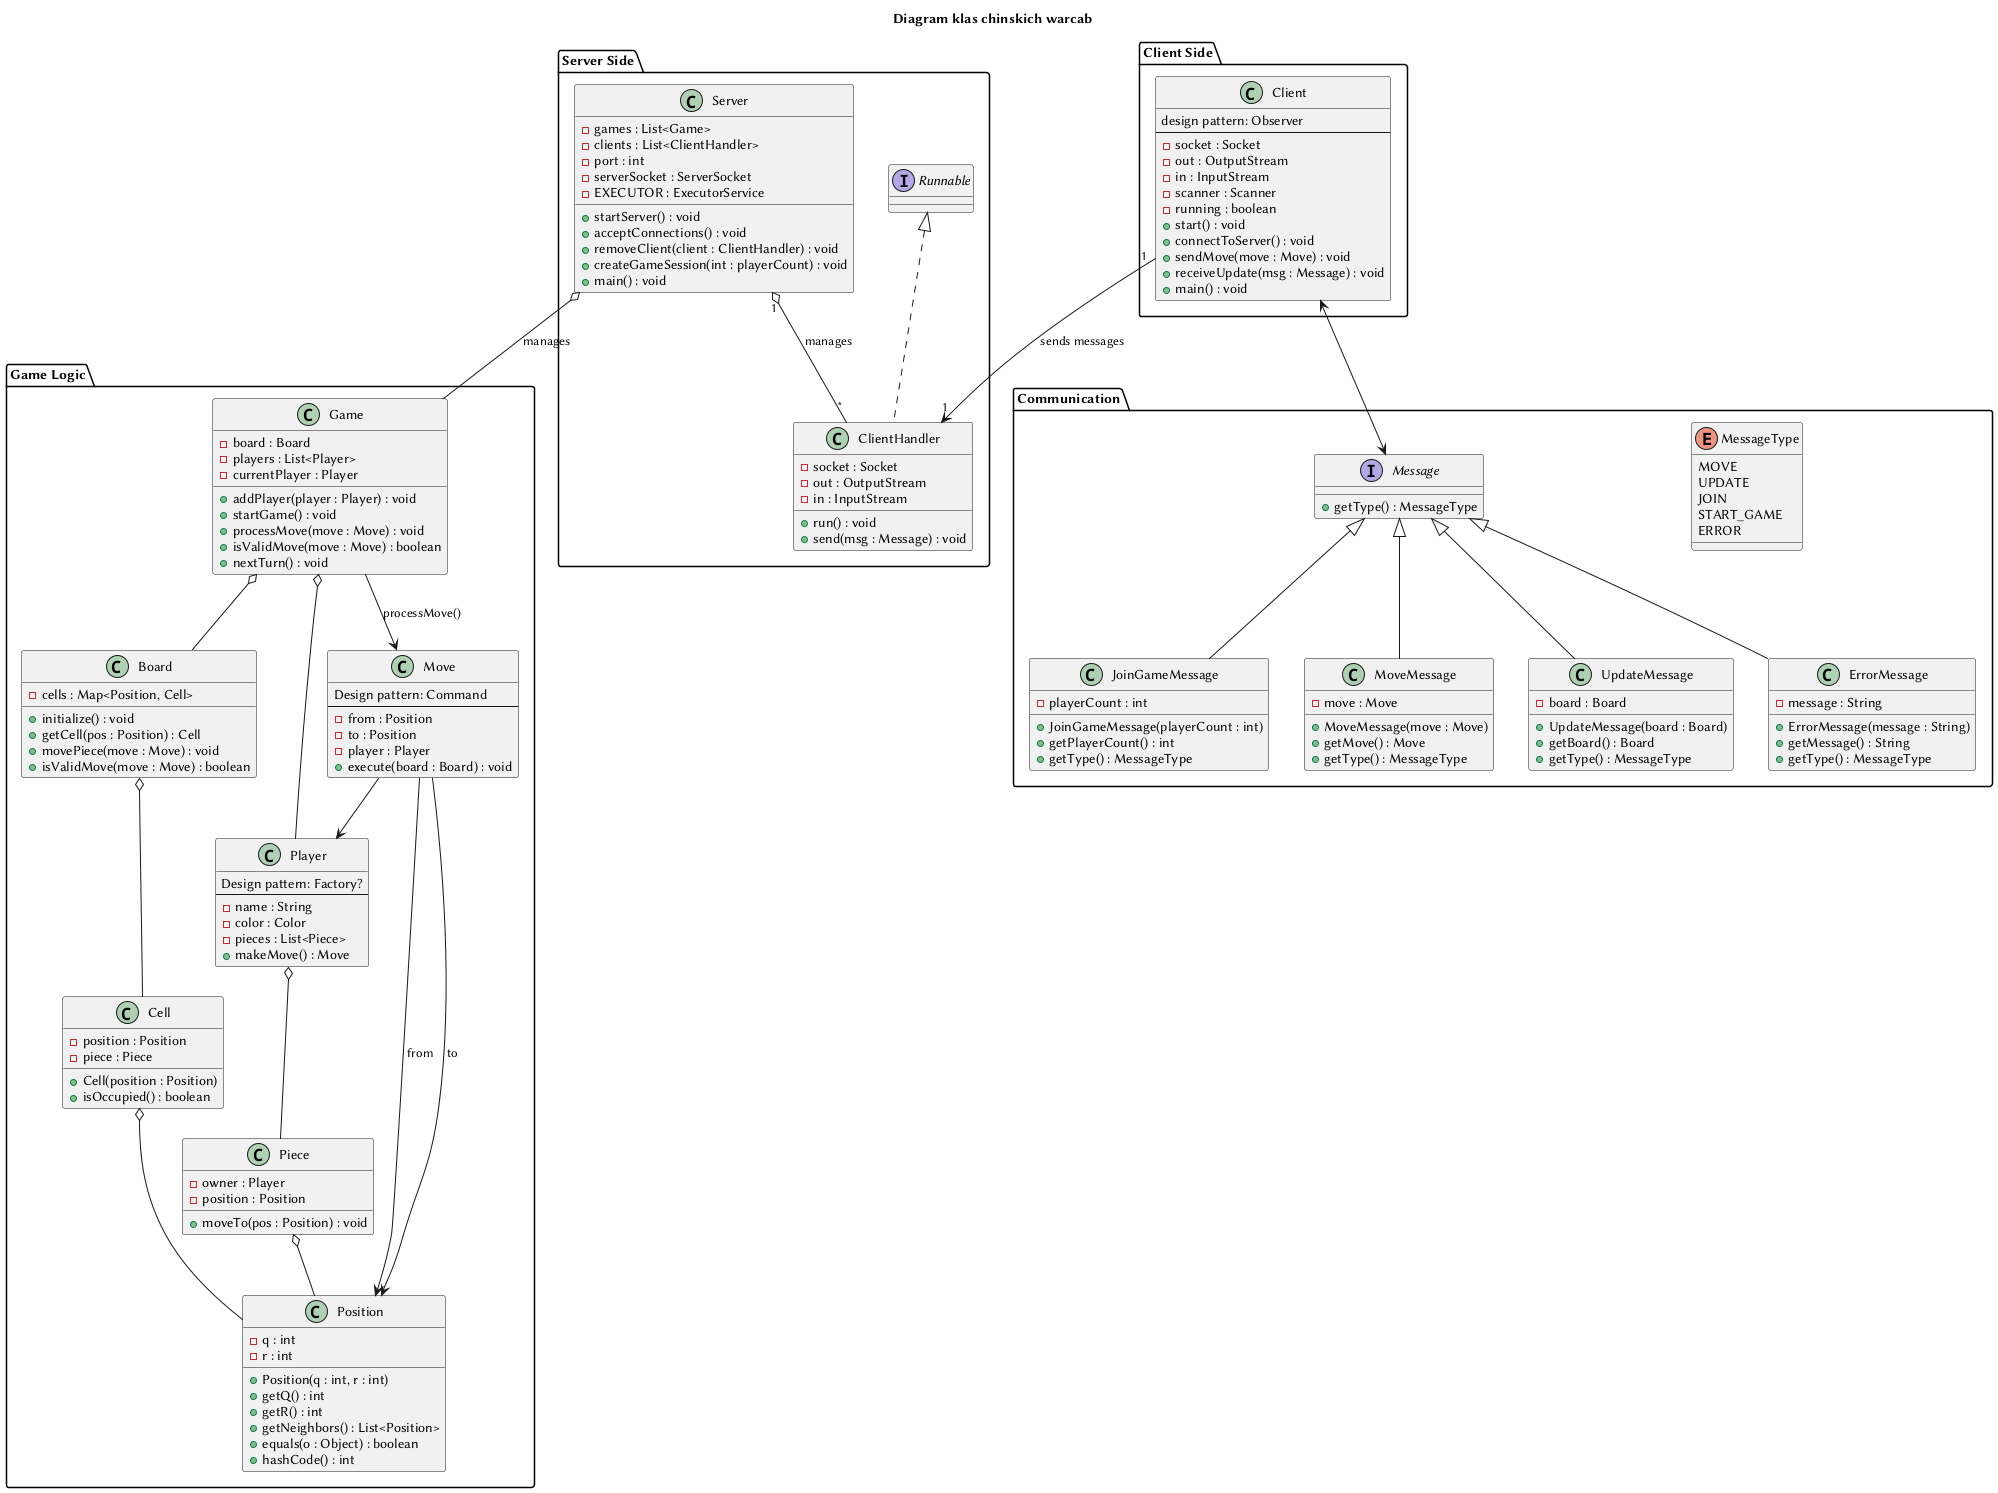

The diagram above was rendered by PlantUML. Its source (embedded in the PNG):
@startuml

title Diagram klas chinskich warcab

' pakiety
package "Server Side" {
    class Server {
        - games : List<Game>
        - clients : List<ClientHandler>
        - port : int
        - serverSocket : ServerSocket
        - EXECUTOR : ExecutorService
        + startServer() : void
        + acceptConnections() : void
        + removeClient(client : ClientHandler) : void
        + createGameSession(int : playerCount) : void
        + main() : void
    }

    class ClientHandler implements Runnable {
        - socket : Socket
        - out : OutputStream
        - in : InputStream
        + run() : void
        + send(msg : Message) : void
    }
}

package "Client Side" {
    class Client {
        design pattern: Observer
        --
        - socket : Socket
        - out : OutputStream
        - in : InputStream
        - scanner : Scanner
        - running : boolean
        + start() : void
        + connectToServer() : void
        + sendMove(move : Move) : void
        + receiveUpdate(msg : Message) : void
        + main() : void
    }

}

package "Game Logic" {
    class Game {
        - board : Board
        - players : List<Player>
        - currentPlayer : Player
        + addPlayer(player : Player) : void
        + startGame() : void
        + processMove(move : Move) : void
        + isValidMove(move : Move) : boolean
        + nextTurn() : void
    }
    class Board {
        - cells : Map<Position, Cell>
        + initialize() : void
        + getCell(pos : Position) : Cell
        + movePiece(move : Move) : void
        + isValidMove(move : Move) : boolean
    }

    class Player {
        Design pattern: Factory?
        --
        - name : String
        - color : Color
        - pieces : List<Piece>
        + makeMove() : Move
    }

    class Move {
        Design pattern: Command
        --
        - from : Position
        - to : Position
        - player : Player
        + execute(board : Board) : void
    }
    class Cell {
        - position : Position
        - piece : Piece
        + Cell(position : Position)
        + isOccupied() : boolean
    }

    class Piece {
        - owner : Player
        - position : Position
        + moveTo(pos : Position) : void
    }
    class Position {
        - q : int
        - r : int
        + Position(q : int, r : int)
        + getQ() : int
        + getR() : int
        + getNeighbors() : List<Position>
        + equals(o : Object) : boolean
        + hashCode() : int
    }
}

package "Communication" {
    interface Message {
        + getType() : MessageType
    }

    enum MessageType {
        MOVE
        UPDATE
        JOIN
        START_GAME
        ERROR
    }

    class JoinGameMessage {
        - playerCount : int
        + JoinGameMessage(playerCount : int)
        + getPlayerCount() : int
        + getType() : MessageType
    }

    class MoveMessage {
        - move : Move
        + MoveMessage(move : Move)
        + getMove() : Move
        + getType() : MessageType
    }

    class UpdateMessage {
        - board : Board
        + UpdateMessage(board : Board)
        + getBoard() : Board
        + getType() : MessageType
    }

    class ErrorMessage {
        - message : String
        + ErrorMessage(message : String)
        + getMessage() : String
        + getType() : MessageType
    }
}

' Relationships
Server "1" o-- "*" ClientHandler : manages

Client "1" --> "1" ClientHandler : sends messages

Client <--> Message

Server o-- Game : manages
Game o-- Board
Game o-- Player
Player o-- Piece
Board o-- Cell
Cell o-- Position
Piece o-- Position
Move --> Position : from
Move --> Position : to
Move --> Player

Game --> Move : processMove()

Message <|-- JoinGameMessage
Message <|-- MoveMessage
Message <|-- UpdateMessage
Message <|-- ErrorMessage


@enduml